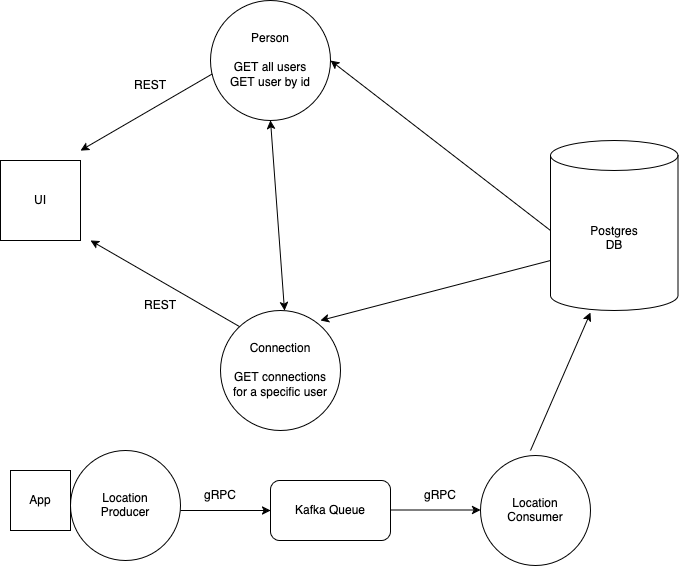

The diagram above was exported from draw.io. Its source (the exported page's mxGraphModel, read from the mxfile embedded in the PNG):
<mxGraphModel dx="1577" dy="728" grid="1" gridSize="10" guides="1" tooltips="1" connect="1" arrows="1" fold="1" page="1" pageScale="1" pageWidth="827" pageHeight="1169" math="0" shadow="0">
  <root>
    <mxCell id="0" />
    <mxCell id="1" parent="0" />
    <mxCell id="BSYm-RrINsQn-d_5aCH5-1" value="UI" style="whiteSpace=wrap;html=1;aspect=fixed;" vertex="1" parent="1">
      <mxGeometry x="70" y="170" width="80" height="80" as="geometry" />
    </mxCell>
    <mxCell id="BSYm-RrINsQn-d_5aCH5-2" value="Person&lt;br&gt;&lt;br&gt;GET all users&lt;br&gt;GET user by id" style="ellipse;whiteSpace=wrap;html=1;aspect=fixed;" vertex="1" parent="1">
      <mxGeometry x="280" y="10" width="120" height="120" as="geometry" />
    </mxCell>
    <mxCell id="BSYm-RrINsQn-d_5aCH5-4" value="" style="endArrow=classic;html=1;rounded=0;exitX=0.013;exitY=0.613;exitDx=0;exitDy=0;exitPerimeter=0;" edge="1" parent="1" source="BSYm-RrINsQn-d_5aCH5-2">
      <mxGeometry width="50" height="50" relative="1" as="geometry">
        <mxPoint x="270" y="70" as="sourcePoint" />
        <mxPoint x="150" y="160" as="targetPoint" />
      </mxGeometry>
    </mxCell>
    <mxCell id="BSYm-RrINsQn-d_5aCH5-5" value="" style="endArrow=classic;startArrow=classic;html=1;rounded=0;exitX=0.5;exitY=0;exitDx=0;exitDy=0;entryX=0.5;entryY=1;entryDx=0;entryDy=0;" edge="1" parent="1" target="BSYm-RrINsQn-d_5aCH5-2">
      <mxGeometry width="50" height="50" relative="1" as="geometry">
        <mxPoint x="354" y="320" as="sourcePoint" />
        <mxPoint x="320" y="120" as="targetPoint" />
      </mxGeometry>
    </mxCell>
    <mxCell id="BSYm-RrINsQn-d_5aCH5-7" value="" style="endArrow=classic;html=1;rounded=0;exitX=0;exitY=0;exitDx=0;exitDy=0;" edge="1" parent="1">
      <mxGeometry width="50" height="50" relative="1" as="geometry">
        <mxPoint x="311.57359312880703" y="337.57359312880703" as="sourcePoint" />
        <mxPoint x="160" y="250" as="targetPoint" />
      </mxGeometry>
    </mxCell>
    <mxCell id="BSYm-RrINsQn-d_5aCH5-8" value="" style="endArrow=classic;html=1;rounded=0;entryX=1;entryY=0.5;entryDx=0;entryDy=0;" edge="1" parent="1" target="BSYm-RrINsQn-d_5aCH5-2">
      <mxGeometry width="50" height="50" relative="1" as="geometry">
        <mxPoint x="620" y="240" as="sourcePoint" />
        <mxPoint x="440" y="350" as="targetPoint" />
      </mxGeometry>
    </mxCell>
    <mxCell id="BSYm-RrINsQn-d_5aCH5-9" value="Postgres&lt;br&gt;DB" style="shape=cylinder3;whiteSpace=wrap;html=1;boundedLbl=1;backgroundOutline=1;size=15;" vertex="1" parent="1">
      <mxGeometry x="620" y="150" width="127.5" height="170" as="geometry" />
    </mxCell>
    <mxCell id="BSYm-RrINsQn-d_5aCH5-10" value="" style="endArrow=classic;html=1;rounded=0;exitX=0;exitY=0;exitDx=0;exitDy=120;exitPerimeter=0;" edge="1" parent="1" source="BSYm-RrINsQn-d_5aCH5-9">
      <mxGeometry width="50" height="50" relative="1" as="geometry">
        <mxPoint x="390" y="400" as="sourcePoint" />
        <mxPoint x="390" y="330" as="targetPoint" />
      </mxGeometry>
    </mxCell>
    <mxCell id="BSYm-RrINsQn-d_5aCH5-11" value="Location&lt;br&gt;Producer" style="ellipse;whiteSpace=wrap;html=1;aspect=fixed;" vertex="1" parent="1">
      <mxGeometry x="140" y="460" width="110" height="110" as="geometry" />
    </mxCell>
    <mxCell id="BSYm-RrINsQn-d_5aCH5-14" value="Connection&lt;br&gt;&lt;br&gt;GET connections&lt;br&gt; for a specific user" style="ellipse;whiteSpace=wrap;html=1;aspect=fixed;" vertex="1" parent="1">
      <mxGeometry x="290" y="320" width="120" height="120" as="geometry" />
    </mxCell>
    <mxCell id="BSYm-RrINsQn-d_5aCH5-16" value="App" style="whiteSpace=wrap;html=1;aspect=fixed;" vertex="1" parent="1">
      <mxGeometry x="80" y="480" width="60" height="60" as="geometry" />
    </mxCell>
    <mxCell id="BSYm-RrINsQn-d_5aCH5-17" value="" style="endArrow=classic;html=1;rounded=0;" edge="1" parent="1">
      <mxGeometry width="50" height="50" relative="1" as="geometry">
        <mxPoint x="250" y="520" as="sourcePoint" />
        <mxPoint x="340" y="520" as="targetPoint" />
      </mxGeometry>
    </mxCell>
    <mxCell id="BSYm-RrINsQn-d_5aCH5-18" value="Kafka Queue" style="rounded=1;whiteSpace=wrap;html=1;" vertex="1" parent="1">
      <mxGeometry x="340" y="490" width="120" height="60" as="geometry" />
    </mxCell>
    <mxCell id="BSYm-RrINsQn-d_5aCH5-19" value="" style="endArrow=classic;html=1;rounded=0;" edge="1" parent="1">
      <mxGeometry width="50" height="50" relative="1" as="geometry">
        <mxPoint x="460" y="519.5" as="sourcePoint" />
        <mxPoint x="550" y="519.5" as="targetPoint" />
      </mxGeometry>
    </mxCell>
    <mxCell id="BSYm-RrINsQn-d_5aCH5-20" value="Location &lt;br&gt;Consumer" style="ellipse;whiteSpace=wrap;html=1;aspect=fixed;" vertex="1" parent="1">
      <mxGeometry x="550" y="465" width="110" height="110" as="geometry" />
    </mxCell>
    <mxCell id="BSYm-RrINsQn-d_5aCH5-21" value="" style="endArrow=classic;html=1;rounded=0;entryX=0.314;entryY=1.012;entryDx=0;entryDy=0;entryPerimeter=0;" edge="1" parent="1" target="BSYm-RrINsQn-d_5aCH5-9">
      <mxGeometry width="50" height="50" relative="1" as="geometry">
        <mxPoint x="600" y="460" as="sourcePoint" />
        <mxPoint x="650" y="410" as="targetPoint" />
      </mxGeometry>
    </mxCell>
    <mxCell id="BSYm-RrINsQn-d_5aCH5-22" value="gRPC" style="text;html=1;align=center;verticalAlign=middle;whiteSpace=wrap;rounded=0;" vertex="1" parent="1">
      <mxGeometry x="260" y="490" width="60" height="30" as="geometry" />
    </mxCell>
    <mxCell id="BSYm-RrINsQn-d_5aCH5-23" value="gRPC" style="text;html=1;align=center;verticalAlign=middle;whiteSpace=wrap;rounded=0;" vertex="1" parent="1">
      <mxGeometry x="480" y="490" width="60" height="30" as="geometry" />
    </mxCell>
    <mxCell id="BSYm-RrINsQn-d_5aCH5-24" value="REST" style="text;html=1;align=center;verticalAlign=middle;whiteSpace=wrap;rounded=0;" vertex="1" parent="1">
      <mxGeometry x="190" y="80" width="60" height="30" as="geometry" />
    </mxCell>
    <mxCell id="BSYm-RrINsQn-d_5aCH5-25" value="REST" style="text;html=1;align=center;verticalAlign=middle;whiteSpace=wrap;rounded=0;" vertex="1" parent="1">
      <mxGeometry x="200" y="300" width="60" height="30" as="geometry" />
    </mxCell>
  </root>
</mxGraphModel>